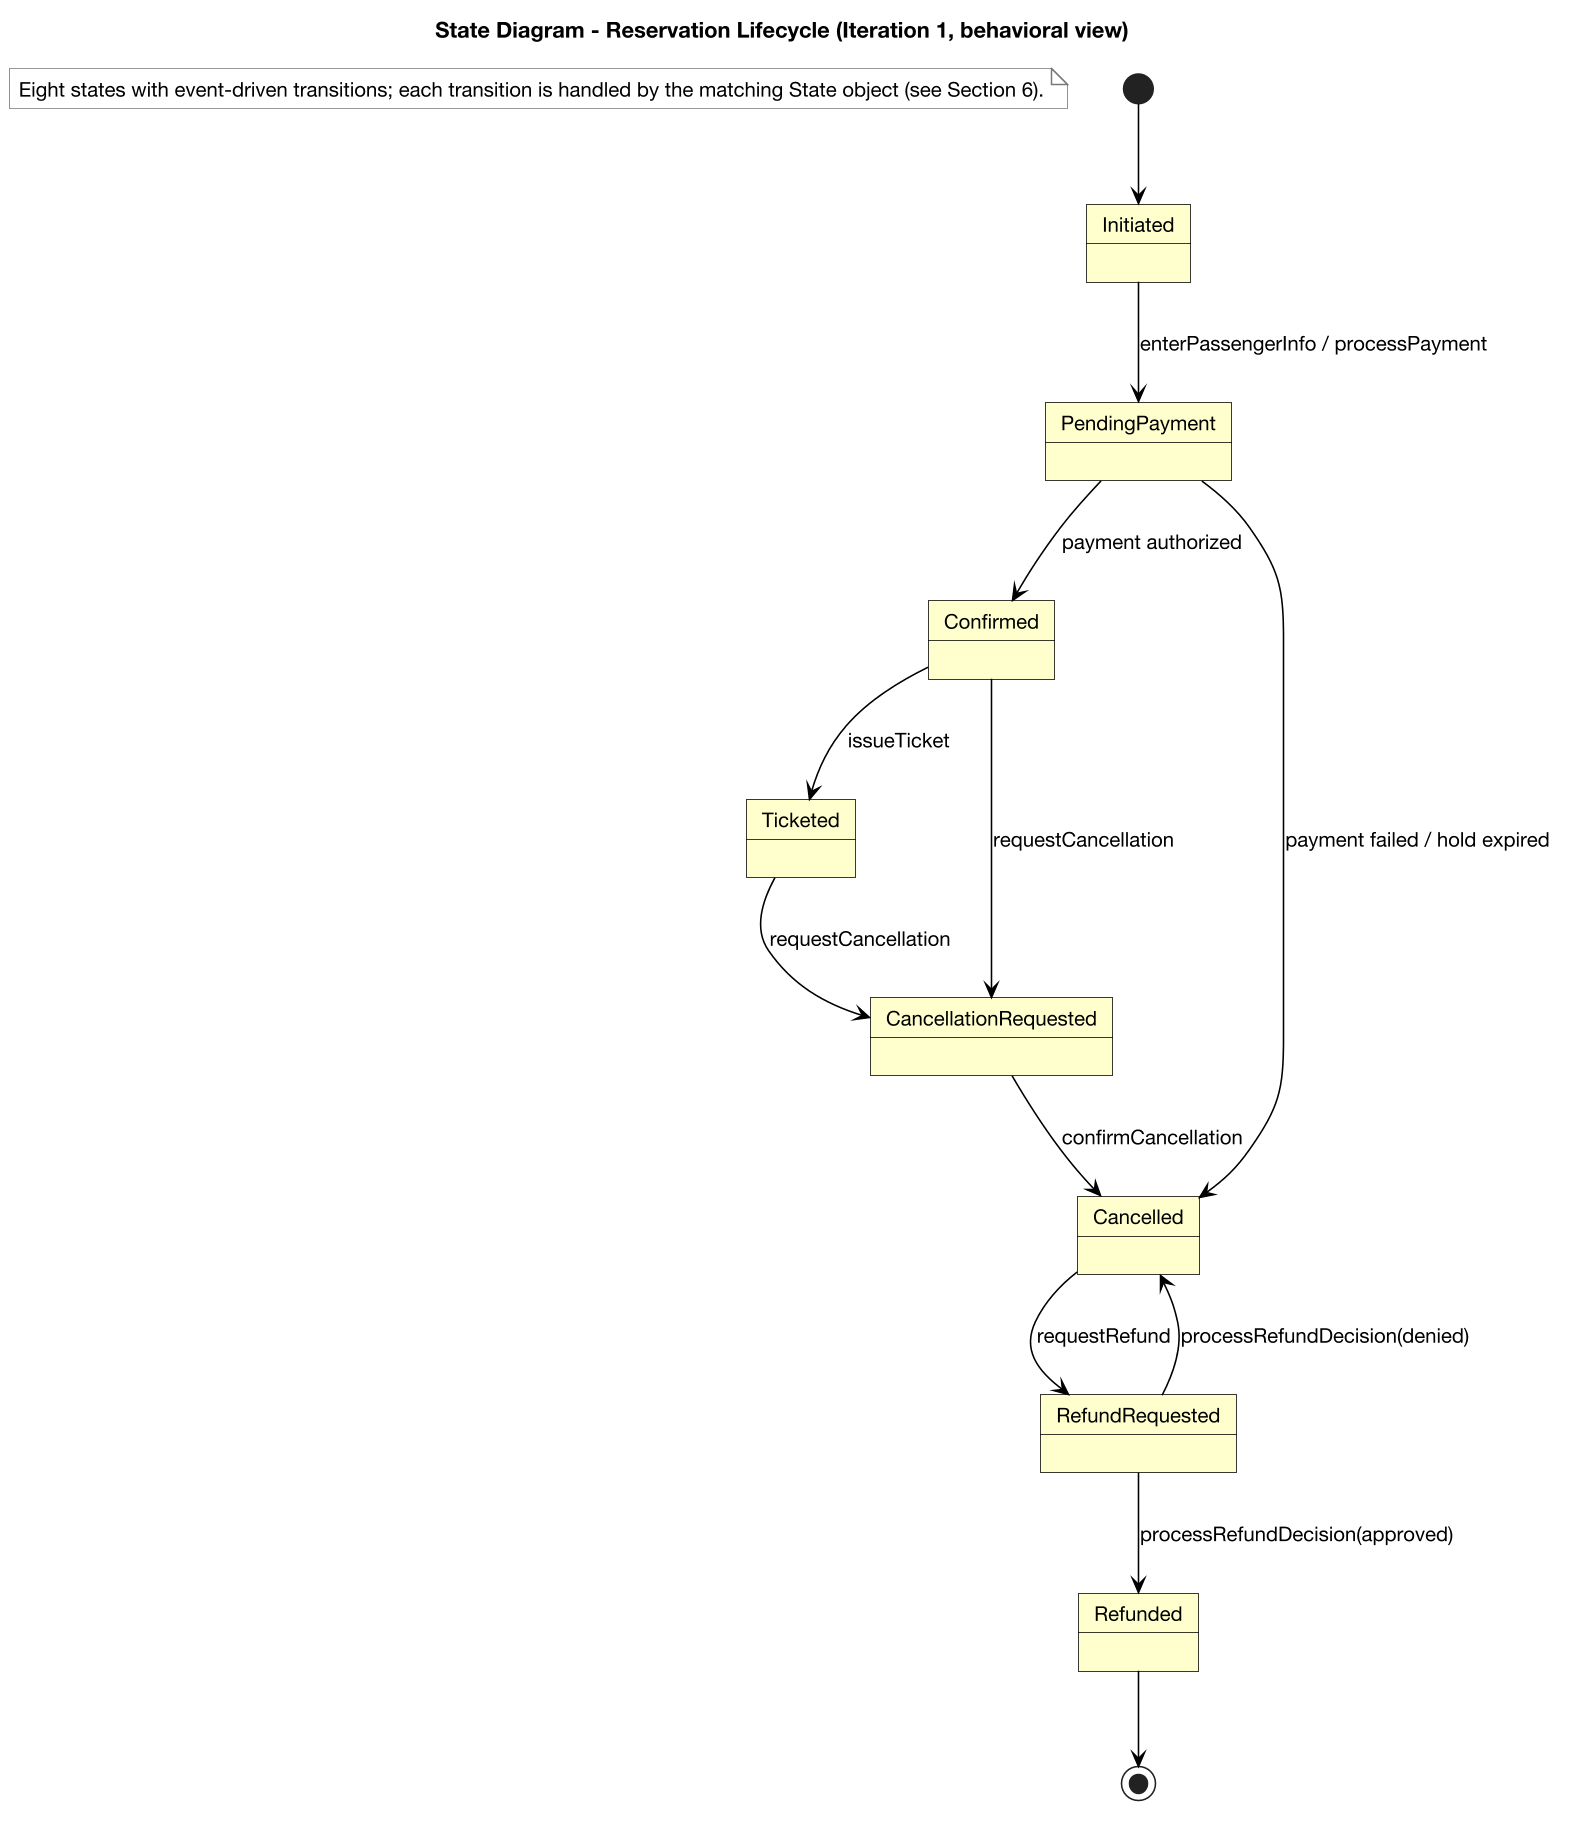

The diagram above was rendered by PlantUML. Its source (embedded in the PNG):
@startuml state-reservation-lifecycle
skinparam backgroundColor #FFFFFF
skinparam shadowing false
skinparam roundcorner 0
skinparam defaultFontName "Helvetica Neue"
skinparam defaultFontSize 13
skinparam dpi 150
skinparam ArrowColor #000000
skinparam ArrowThickness 1
skinparam UsecaseBackgroundColor #FFFFCE
skinparam UsecaseBorderColor #000000
skinparam ActorBackgroundColor #FFFFFF
skinparam ActorBorderColor #000000
skinparam ActorFontColor #000000
skinparam RectangleBackgroundColor #FFFFFF
skinparam RectangleBorderColor #000000
skinparam StateBackgroundColor #FFFFCE
skinparam StateBorderColor #000000
skinparam ParticipantBackgroundColor #FFFFCE
skinparam ParticipantBorderColor #000000
skinparam LifelineBorderColor #000000
skinparam noteBackgroundColor #FFFFFF
skinparam noteBorderColor #777777

title State Diagram - Reservation Lifecycle (Iteration 1, behavioral view)
[*] --> Initiated
Initiated --> PendingPayment : enterPassengerInfo / processPayment
PendingPayment --> Confirmed : payment authorized
PendingPayment --> Cancelled : payment failed / hold expired
Confirmed --> Ticketed : issueTicket
Confirmed --> CancellationRequested : requestCancellation
Ticketed --> CancellationRequested : requestCancellation
CancellationRequested --> Cancelled : confirmCancellation
Cancelled --> RefundRequested : requestRefund
RefundRequested --> Refunded : processRefundDecision(approved)
RefundRequested --> Cancelled : processRefundDecision(denied)
Refunded --> [*]
note "Eight states with event-driven transitions; each transition is handled by the matching State object (see Section 6)." as N1
@enduml